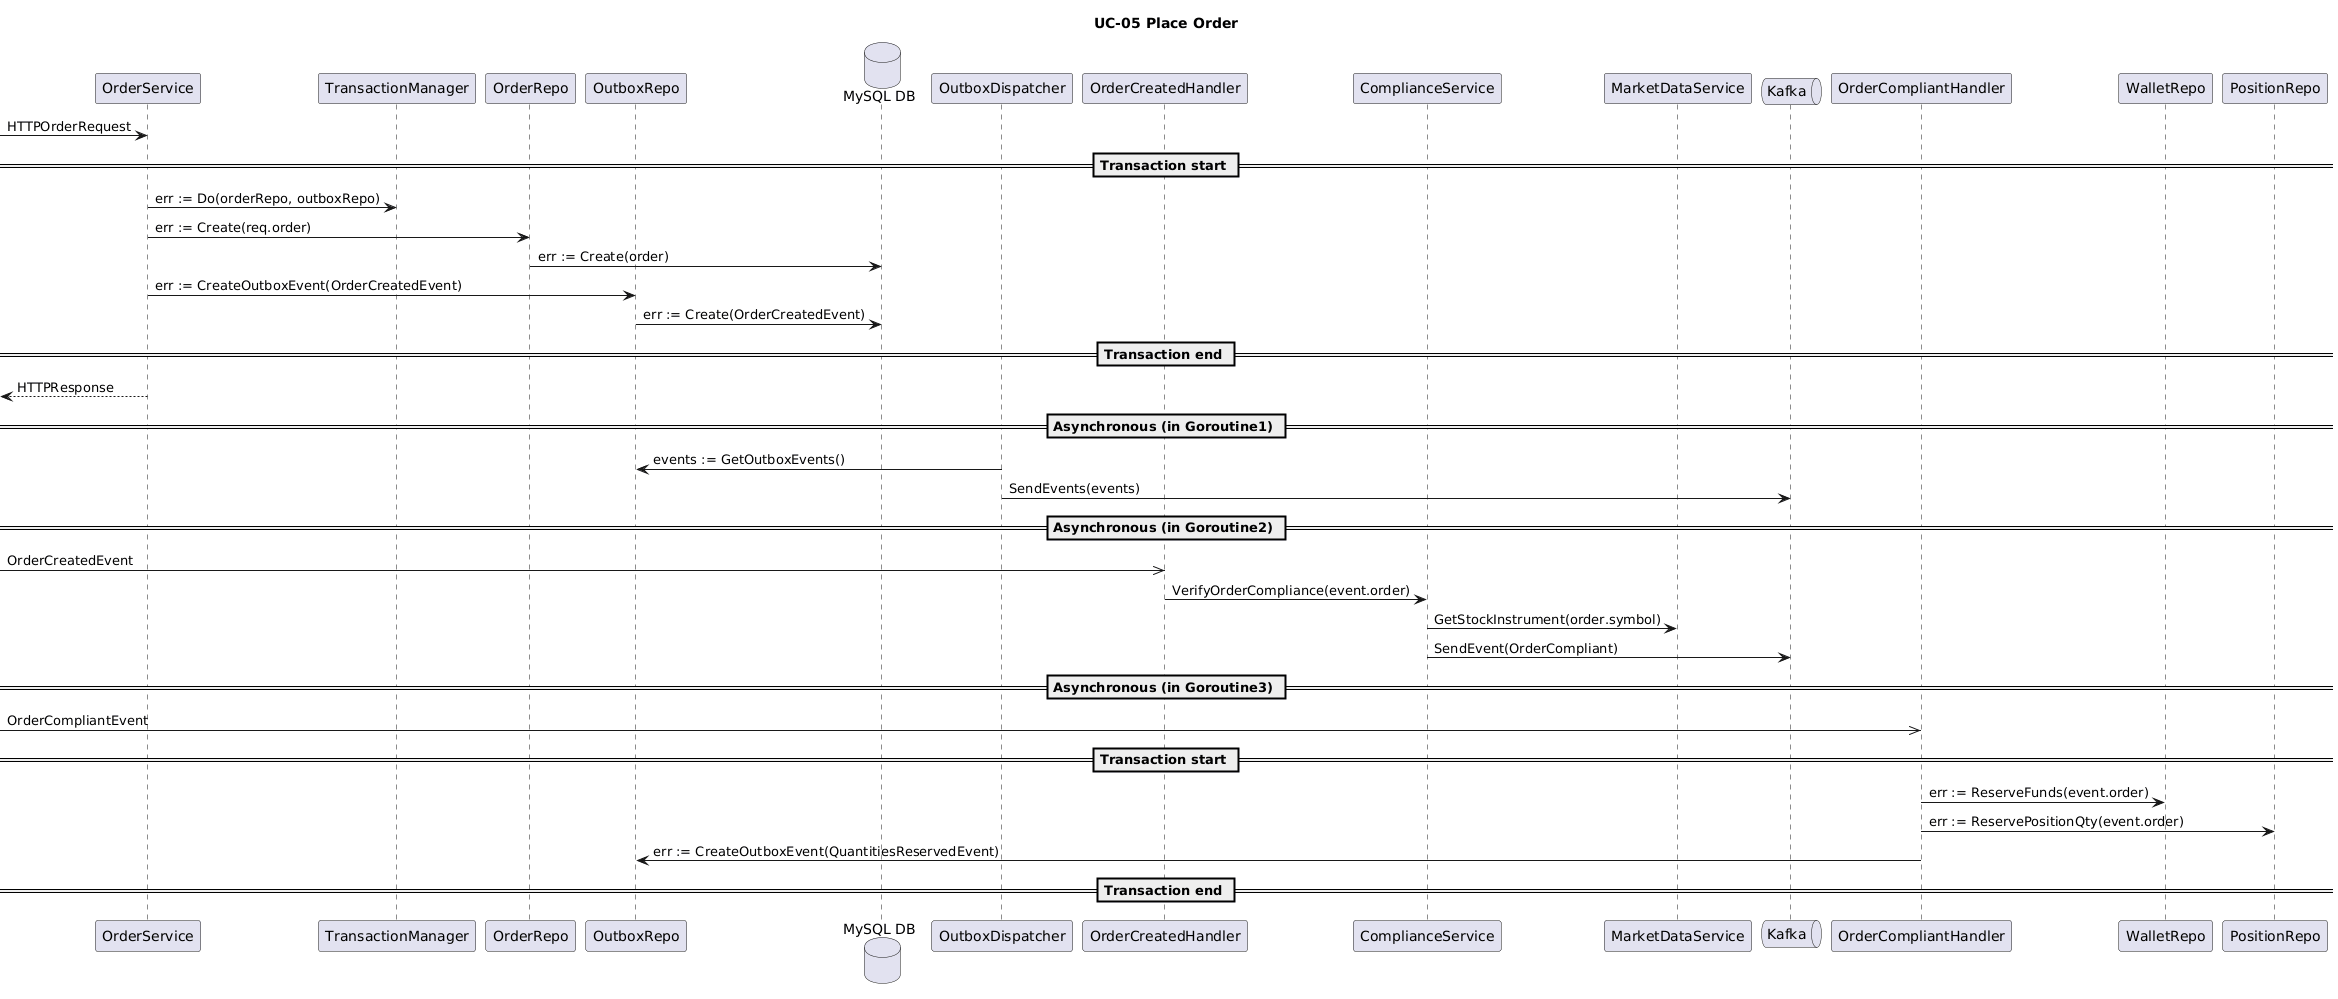

The diagram above was rendered by PlantUML. Its source (embedded in the PNG):
@startuml
title UC-05 Place Order

participant "OrderService" as os
participant "TransactionManager" as tm
participant "OrderRepo" as or
participant "OutboxRepo" as obr
database "MySQL DB" as mysql

participant "OutboxDispatcher" as obd

participant "OrderCreatedHandler" as handler
participant "ComplianceService" as cs
participant "MarketDataService" as mds

queue "Kafka" as kafka

participant "OrderCompliantHandler" as handler2
participant "WalletRepo" as wr
participant "PositionRepo" as pr

-> os : HTTPOrderRequest
== Transaction start ==
os -> tm : err := Do(orderRepo, outboxRepo)
os -> or : err := Create(req.order)
or -> mysql : err := Create(order)
os -> obr : err := CreateOutboxEvent(OrderCreatedEvent)
obr -> mysql : err := Create(OrderCreatedEvent)
== Transaction end ==
<-- os : HTTPResponse

== Asynchronous (in Goroutine1) ==
obd -> obr : events := GetOutboxEvents()
obd -> kafka : SendEvents(events)

== Asynchronous (in Goroutine2) ==
->> handler : OrderCreatedEvent
handler -> cs : VerifyOrderCompliance(event.order)
cs -> mds : GetStockInstrument(order.symbol)
cs -> kafka : SendEvent(OrderCompliant)

== Asynchronous (in Goroutine3) ==
->> handler2 : OrderCompliantEvent
== Transaction start ==
handler2 -> wr : err := ReserveFunds(event.order)
handler2 -> pr : err := ReservePositionQty(event.order)
handler2 -> obr : err := CreateOutboxEvent(QuantitiesReservedEvent)
== Transaction end ==
@enduml